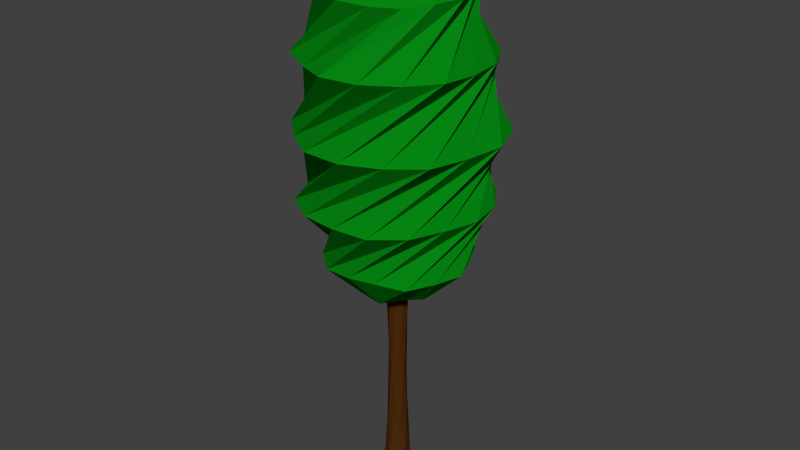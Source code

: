 # Source: tree.blend  (saved by Blender 2.74.0; exported with 4.5.12 LTS)
import bpy
from mathutils import Matrix  # noqa: F401  (used for matrix-valued properties, if any)

bpy.ops.wm.read_factory_settings(use_empty=True)
scene = bpy.context.scene
scene.name = 'Scene'

# ---- collections
col_collection_1 = bpy.data.collections.new('Collection 1'); scene.collection.children.link(col_collection_1)

# ---- materials (node trees are filled in below, after node groups)
mat_mat_1 = bpy.data.materials.new('Mat_1')
mat_mat_1.alpha_threshold = 0.0
mat_mat_1.use_transparent_shadow = False
mat_mat_1.diffuse_color = (0.07324, 0.02519, 0.004202, 1.0)
mat_mat_1.roughness = 0.5
mat_mat = bpy.data.materials.new('Mat')
mat_mat.alpha_threshold = 0.0
mat_mat.use_transparent_shadow = False
mat_mat.diffuse_color = (0.001819, 0.233, 0.006261, 1.0)
mat_mat.roughness = 0.5

# ---- material node trees

# ---- world
world_world = bpy.data.worlds.new('World'); scene.world = world_world
world_world.color = (0.05088, 0.05088, 0.05088)
world_world.use_sun_shadow = False
world_world.sun_shadow_jitter_overblur = 0.0
world_world.cycles.sampling_method = 'MANUAL'
world_world.cycles.sample_map_resolution = 256

# ---- meshes
me_tree_trunk_trunk1 = bpy.data.meshes.new('tree trunk trunk1')
me_tree_trunk_trunk1.from_pydata([(6.114, 0.0, -8.732), (10.3, 0.0, -2.759), (0.0, 0.0, 0.0), (6.114, 0.0, -8.732), (3.329, 22.22, -8.38), (7.936, 22.22, -4.279), (10.3, 0.0, -2.759), (1.128, 44.44, -7.702), (5.815, 44.44, -5.175), (-0.6068, 66.67, -6.936), (3.993, 66.67, -5.703), (-2.061, 88.89, -6.219), (2.419, 88.89, -6.088), (-3.439, 111.1, -5.576), (0.9495, 111.1, -6.482), (-4.923, 133.3, -4.923), (-0.6068, 133.3, -6.936), (-6.625, 155.6, -4.086), (-2.448, 155.6, -7.389), (-8.559, 177.8, -2.836), (-4.733, 177.8, -7.674), (-10.62, 200.0, -0.9291), (-7.538, 200.0, -7.538), (-10.62, 200.0, -0.9291), (0.0, 200.0, 0.0), (-7.538, 200.0, -7.538), (-0.9291, 0.0, -10.62), (-0.9291, 0.0, -10.62), (-2.836, 22.22, -8.559), (-4.086, 44.44, -6.625), (-4.923, 66.67, -4.923), (-5.576, 88.89, -3.439), (-6.219, 111.1, -2.061), (-6.936, 133.3, -0.6068), (-7.702, 155.6, 1.128), (-8.38, 177.8, 3.329), (-8.732, 200.0, 6.114), (-8.732, 200.0, 6.114), (-7.538, 0.0, -7.538), (-7.538, 0.0, -7.538), (-7.674, 22.22, -4.733), (-7.389, 44.44, -2.448), (-6.936, 66.67, -0.6068), (-6.482, 88.89, 0.9495), (-6.088, 111.1, 2.419), (-5.703, 133.3, 3.993), (-5.175, 155.6, 5.815), (-4.279, 177.8, 7.936), (-2.759, 200.0, 10.3), (-2.759, 200.0, 10.3), (-10.62, 0.0, -0.9291), (-10.62, 0.0, -0.9291), (-8.921, 22.22, 1.307), (-7.234, 44.44, 2.874), (-5.703, 66.67, 3.993), (-4.355, 88.89, 4.894), (-3.109, 111.1, 5.767), (-1.802, 133.3, 6.725), (-0.2264, 155.6, 7.781), (1.823, 177.8, 8.83), (4.505, 200.0, 9.661), (4.505, 200.0, 9.661), (-8.732, 0.0, 6.114), (-8.732, 0.0, 6.114), (-5.994, 22.22, 6.736), (-3.694, 44.44, 6.851), (-1.802, 66.67, 6.725), (-0.1905, 88.89, 6.549), (1.325, 111.1, 6.416), (2.942, 133.3, 6.31), (4.828, 155.6, 6.106), (7.073, 177.8, 5.592), (9.661, 200.0, 4.505), (9.661, 200.0, 4.505), (-2.759, 0.0, 10.3), (-2.759, 0.0, 10.3), (-0.2622, 22.22, 9.013), (1.574, 44.44, 7.623), (2.942, 66.67, 6.31), (4.063, 88.89, 5.139), (5.139, 111.1, 4.063), (6.31, 133.3, 2.942), (7.623, 155.6, 1.574), (9.013, 177.8, -0.2622), (10.3, 200.0, -2.759), (10.3, 200.0, -2.759), (4.505, 0.0, 9.661), (4.505, 0.0, 9.661), (5.592, 22.22, 7.073), (6.106, 44.44, 4.828), (6.31, 66.67, 2.942), (6.416, 88.89, 1.325), (6.549, 111.1, -0.1905), (6.725, 133.3, -1.802), (6.851, 155.6, -3.694), (6.736, 177.8, -5.994), (6.114, 200.0, -8.732), (6.114, 200.0, -8.732), (9.661, 0.0, 4.505), (9.661, 0.0, 4.505), (8.83, 22.22, 1.823), (7.781, 44.44, -0.2264), (6.725, 66.67, -1.802), (5.767, 88.89, -3.109), (4.894, 111.1, -4.355), (3.993, 133.3, -5.703), (2.874, 155.6, -7.234), (1.307, 177.8, -8.921), (-0.9291, 200.0, -10.62), (-0.9291, 200.0, -10.62)], [], [(0, 1, 2), (3, 4, 5, 6), (4, 7, 8, 5), (7, 9, 10, 8), (9, 11, 12, 10), (11, 13, 14, 12), (13, 15, 16, 14), (15, 17, 18, 16), (17, 19, 20, 18), (19, 21, 22, 20), (23, 24, 25), (26, 0, 2), (27, 28, 4, 3), (28, 29, 7, 4), (29, 30, 9, 7), (30, 31, 11, 9), (31, 32, 13, 11), (32, 33, 15, 13), (33, 34, 17, 15), (34, 35, 19, 17), (35, 36, 21, 19), (37, 24, 23), (38, 26, 2), (39, 40, 28, 27), (40, 41, 29, 28), (41, 42, 30, 29), (42, 43, 31, 30), (43, 44, 32, 31), (44, 45, 33, 32), (45, 46, 34, 33), (46, 47, 35, 34), (47, 48, 36, 35), (49, 24, 37), (50, 38, 2), (51, 52, 40, 39), (52, 53, 41, 40), (53, 54, 42, 41), (54, 55, 43, 42), (55, 56, 44, 43), (56, 57, 45, 44), (57, 58, 46, 45), (58, 59, 47, 46), (59, 60, 48, 47), (61, 24, 49), (62, 50, 2), (63, 64, 52, 51), (64, 65, 53, 52), (65, 66, 54, 53), (66, 67, 55, 54), (67, 68, 56, 55), (68, 69, 57, 56), (69, 70, 58, 57), (70, 71, 59, 58), (71, 72, 60, 59), (73, 24, 61), (74, 62, 2), (75, 76, 64, 63), (76, 77, 65, 64), (77, 78, 66, 65), (78, 79, 67, 66), (79, 80, 68, 67), (80, 81, 69, 68), (81, 82, 70, 69), (82, 83, 71, 70), (83, 84, 72, 71), (85, 24, 73), (86, 74, 2), (87, 88, 76, 75), (88, 89, 77, 76), (89, 90, 78, 77), (90, 91, 79, 78), (91, 92, 80, 79), (92, 93, 81, 80), (93, 94, 82, 81), (94, 95, 83, 82), (95, 96, 84, 83), (97, 24, 85), (98, 86, 2), (99, 100, 88, 87), (100, 101, 89, 88), (101, 102, 90, 89), (102, 103, 91, 90), (103, 104, 92, 91), (104, 105, 93, 92), (105, 106, 94, 93), (106, 107, 95, 94), (107, 108, 96, 95), (109, 24, 97), (1, 98, 2), (6, 5, 100, 99), (5, 8, 101, 100), (8, 10, 102, 101), (10, 12, 103, 102), (12, 14, 104, 103), (14, 16, 105, 104), (16, 18, 106, 105), (18, 20, 107, 106), (20, 22, 108, 107), (25, 24, 109)])
_uv = me_tree_trunk_trunk1.uv_layers.new(name='UVMap')
_uv.uv.foreach_set('vector', [0.117, 0.8214, 0.0, 0.5, 0.5, 0.5, 0.1111, 0.0, 0.1111, 0.1111, 0.0, 0.1111, 0.0, 0.0, 0.1111, 0.1111, 0.1111, 0.2222, 0.0, 0.2222, 0.0, 0.1111, 0.1111, 0.2222, 0.1111, 0.3333, 0.0, 0.3333, 0.0, 0.2222, 0.1111, 0.3333, 0.1111, 0.4444, 0.0, 0.4444, 0.0, 0.3333, 0.1111, 0.4444, 0.1111, 0.5556, 0.0, 0.5556, 0.0, 0.4444, 0.1111, 0.5556, 0.1111, 0.6667, 0.0, 0.6667, 0.0, 0.5556, 0.1111, 0.6667, 0.1111, 0.7778, 0.0, 0.7778, 0.0, 0.6667, 0.1111, 0.7778, 0.1111, 0.8889, 0.0, 0.8889, 0.0, 0.7778, 0.1111, 0.8889, 0.1111, 1.0, 0.0, 1.0, 0.0, 0.8889, 0.883, 0.8214, 0.5, 0.5, 1.0, 0.5, 0.4132, 0.9924, 0.117, 0.8214, 0.5, 0.5, 0.2222, 0.0, 0.2222, 0.1111, 0.1111, 0.1111, 0.1111, 0.0, 0.2222, 0.1111, 0.2222, 0.2222, 0.1111, 0.2222, 0.1111, 0.1111, 0.2222, 0.2222, 0.2222, 0.3333, 0.1111, 0.3333, 0.1111, 0.2222, 0.2222, 0.3333, 0.2222, 0.4444, 0.1111, 0.4444, 0.1111, 0.3333, 0.2222, 0.4444, 0.2222, 0.5556, 0.1111, 0.5556, 0.1111, 0.4444, 0.2222, 0.5556, 0.2222, 0.6667, 0.1111, 0.6667, 0.1111, 0.5556, 0.2222, 0.6667, 0.2222, 0.7778, 0.1111, 0.7778, 0.1111, 0.6667, 0.2222, 0.7778, 0.2222, 0.8889, 0.1111, 0.8889, 0.1111, 0.7778, 0.2222, 0.8889, 0.2222, 1.0, 0.1111, 1.0, 0.1111, 0.8889, 0.5868, 0.9924, 0.5, 0.5, 0.883, 0.8214, 0.75, 0.933, 0.4132, 0.9924, 0.5, 0.5, 0.3333, 0.0, 0.3333, 0.1111, 0.2222, 0.1111, 0.2222, 0.0, 0.3333, 0.1111, 0.3333, 0.2222, 0.2222, 0.2222, 0.2222, 0.1111, 0.3333, 0.2222, 0.3333, 0.3333, 0.2222, 0.3333, 0.2222, 0.2222, 0.3333, 0.3333, 0.3333, 0.4444, 0.2222, 0.4444, 0.2222, 0.3333, 0.3333, 0.4444, 0.3333, 0.5556, 0.2222, 0.5556, 0.2222, 0.4444, 0.3333, 0.5556, 0.3333, 0.6667, 0.2222, 0.6667, 0.2222, 0.5556, 0.3333, 0.6667, 0.3333, 0.7778, 0.2222, 0.7778, 0.2222, 0.6667, 0.3333, 0.7778, 0.3333, 0.8889, 0.2222, 0.8889, 0.2222, 0.7778, 0.3333, 0.8889, 0.3333, 1.0, 0.2222, 1.0, 0.2222, 0.8889, 0.25, 0.933, 0.5, 0.5, 0.5868, 0.9924, 0.9698, 0.671, 0.75, 0.933, 0.5, 0.5, 0.4444, 0.0, 0.4444, 0.1111, 0.3333, 0.1111, 0.3333, 0.0, 0.4444, 0.1111, 0.4444, 0.2222, 0.3333, 0.2222, 0.3333, 0.1111, 0.4444, 0.2222, 0.4444, 0.3333, 0.3333, 0.3333, 0.3333, 0.2222, 0.4444, 0.3333, 0.4444, 0.4444, 0.3333, 0.4444, 0.3333, 0.3333, 0.4444, 0.4444, 0.4444, 0.5556, 0.3333, 0.5556, 0.3333, 0.4444, 0.4444, 0.5556, 0.4444, 0.6667, 0.3333, 0.6667, 0.3333, 0.5556, 0.4444, 0.6667, 0.4444, 0.7778, 0.3333, 0.7778, 0.3333, 0.6667, 0.4444, 0.7778, 0.4444, 0.8889, 0.3333, 0.8889, 0.3333, 0.7778, 0.4444, 0.8889, 0.4444, 1.0, 0.3333, 1.0, 0.3333, 0.8889, 0.03015, 0.671, 0.5, 0.5, 0.25, 0.933, 0.9698, 0.329, 0.9698, 0.671, 0.5, 0.5, 0.5556, 0.0, 0.5556, 0.1111, 0.4444, 0.1111, 0.4444, 0.0, 0.5556, 0.1111, 0.5556, 0.2222, 0.4444, 0.2222, 0.4444, 0.1111, 0.5556, 0.2222, 0.5556, 0.3333, 0.4444, 0.3333, 0.4444, 0.2222, 0.5556, 0.3333, 0.5556, 0.4444, 0.4444, 0.4444, 0.4444, 0.3333, 0.5556, 0.4444, 0.5556, 0.5556, 0.4444, 0.5556, 0.4444, 0.4444, 0.5556, 0.5556, 0.5556, 0.6667, 0.4444, 0.6667, 0.4444, 0.5556, 0.5556, 0.6667, 0.5556, 0.7778, 0.4444, 0.7778, 0.4444, 0.6667, 0.5556, 0.7778, 0.5556, 0.8889, 0.4444, 0.8889, 0.4444, 0.7778, 0.5556, 0.8889, 0.5556, 1.0, 0.4444, 1.0, 0.4444, 0.8889, 0.03015, 0.329, 0.5, 0.5, 0.03015, 0.671, 0.75, 0.06699, 0.9698, 0.329, 0.5, 0.5, 0.6667, 0.0, 0.6667, 0.1111, 0.5556, 0.1111, 0.5556, 0.0, 0.6667, 0.1111, 0.6667, 0.2222, 0.5556, 0.2222, 0.5556, 0.1111, 0.6667, 0.2222, 0.6667, 0.3333, 0.5556, 0.3333, 0.5556, 0.2222, 0.6667, 0.3333, 0.6667, 0.4444, 0.5556, 0.4444, 0.5556, 0.3333, 0.6667, 0.4444, 0.6667, 0.5556, 0.5556, 0.5556, 0.5556, 0.4444, 0.6667, 0.5556, 0.6667, 0.6667, 0.5556, 0.6667, 0.5556, 0.5556, 0.6667, 0.6667, 0.6667, 0.7778, 0.5556, 0.7778, 0.5556, 0.6667, 0.6667, 0.7778, 0.6667, 0.8889, 0.5556, 0.8889, 0.5556, 0.7778, 0.6667, 0.8889, 0.6667, 1.0, 0.5556, 1.0, 0.5556, 0.8889, 0.25, 0.06699, 0.5, 0.5, 0.03015, 0.329, 0.4132, 0.007596, 0.75, 0.06699, 0.5, 0.5, 0.7778, 0.0, 0.7778, 0.1111, 0.6667, 0.1111, 0.6667, 0.0, 0.7778, 0.1111, 0.7778, 0.2222, 0.6667, 0.2222, 0.6667, 0.1111, 0.7778, 0.2222, 0.7778, 0.3333, 0.6667, 0.3333, 0.6667, 0.2222, 0.7778, 0.3333, 0.7778, 0.4444, 0.6667, 0.4444, 0.6667, 0.3333, 0.7778, 0.4444, 0.7778, 0.5556, 0.6667, 0.5556, 0.6667, 0.4444, 0.7778, 0.5556, 0.7778, 0.6667, 0.6667, 0.6667, 0.6667, 0.5556, 0.7778, 0.6667, 0.7778, 0.7778, 0.6667, 0.7778, 0.6667, 0.6667, 0.7778, 0.7778, 0.7778, 0.8889, 0.6667, 0.8889, 0.6667, 0.7778, 0.7778, 0.8889, 0.7778, 1.0, 0.6667, 1.0, 0.6667, 0.8889, 0.5868, 0.007596, 0.5, 0.5, 0.25, 0.06699, 0.117, 0.1786, 0.4132, 0.007596, 0.5, 0.5, 0.8889, 0.0, 0.8889, 0.1111, 0.7778, 0.1111, 0.7778, 0.0, 0.8889, 0.1111, 0.8889, 0.2222, 0.7778, 0.2222, 0.7778, 0.1111, 0.8889, 0.2222, 0.8889, 0.3333, 0.7778, 0.3333, 0.7778, 0.2222, 0.8889, 0.3333, 0.8889, 0.4444, 0.7778, 0.4444, 0.7778, 0.3333, 0.8889, 0.4444, 0.8889, 0.5556, 0.7778, 0.5556, 0.7778, 0.4444, 0.8889, 0.5556, 0.8889, 0.6667, 0.7778, 0.6667, 0.7778, 0.5556, 0.8889, 0.6667, 0.8889, 0.7778, 0.7778, 0.7778, 0.7778, 0.6667, 0.8889, 0.7778, 0.8889, 0.8889, 0.7778, 0.8889, 0.7778, 0.7778, 0.8889, 0.8889, 0.8889, 1.0, 0.7778, 1.0, 0.7778, 0.8889, 0.883, 0.1786, 0.5, 0.5, 0.5868, 0.007596, 0.0, 0.5, 0.117, 0.1786, 0.5, 0.5, 1.0, 0.0, 1.0, 0.1111, 0.8889, 0.1111, 0.8889, 0.0, 1.0, 0.1111, 1.0, 0.2222, 0.8889, 0.2222, 0.8889, 0.1111, 1.0, 0.2222, 1.0, 0.3333, 0.8889, 0.3333, 0.8889, 0.2222, 1.0, 0.3333, 1.0, 0.4444, 0.8889, 0.4444, 0.8889, 0.3333, 1.0, 0.4444, 1.0, 0.5556, 0.8889, 0.5556, 0.8889, 0.4444, 1.0, 0.5556, 1.0, 0.6667, 0.8889, 0.6667, 0.8889, 0.5556, 1.0, 0.6667, 1.0, 0.7778, 0.8889, 0.7778, 0.8889, 0.6667, 1.0, 0.7778, 1.0, 0.8889, 0.8889, 0.8889, 0.8889, 0.7778, 1.0, 0.8889, 1.0, 1.0, 0.8889, 1.0, 0.8889, 0.8889, 1.0, 0.5, 0.5, 0.5, 0.883, 0.1786])
me_tree_trunk_trunk1.materials.append(mat_mat_1)
me_tree_trunk_trunk1.use_remesh_preserve_volume = False
me_tree_trunk_trunk1.use_remesh_preserve_attributes = False
me_tree_trunk_trunk1.use_mirror_vertex_groups = False
me_tree_trunk_trunk1.update()
me_tree_leaves_leaves1 = bpy.data.meshes.new('tree leaves leaves1')
me_tree_leaves_leaves1.from_pydata([(46.04, 182.2, -19.1), (52.45, 181.2, -0.4218), (25.88, 155.9, 3.816), (36.42, 181.4, -36.89), (20.5, 156.6, -15.25), (19.01, 182.2, -45.95), (-0.1645, 181.3, -51.58), (10.7, 153.4, -25.96), (-18.64, 182.7, -45.15), (0.02783, 155.8, -26.21), (-37.49, 180.8, -37.03), (-9.513, 157.1, -23.32), (-44.5, 182.9, -18.63), (-22.61, 155.6, -13.51), (-50.18, 182.0, 0.06455), (-43.02, 183.6, 17.34), (-26.36, 154.6, 6.692), (-34.95, 182.4, 34.94), (-19.53, 181.4, 47.53), (-19.02, 154.9, 19.02), (-0.05036, 182.6, 49.0), (-9.989, 156.2, 23.93), (18.35, 182.8, 44.73), (6.52, 155.3, 25.77), (37.12, 181.0, 36.83), (46.97, 181.7, 19.31), (17.18, 158.1, 17.41), (23.47, 223.4, -58.75), (45.22, 223.2, -46.3), (-0.7779, 223.3, -64.13), (-23.94, 223.7, -55.54), (-43.49, 223.6, -42.28), (-59.25, 223.3, -23.69), (-67.65, 222.9, 0.6955), (-56.54, 223.5, 24.33), (-46.43, 223.1, 47.45), (-24.36, 223.2, 60.75), (0.7982, 223.4, 63.26), (25.84, 223.1, 60.45), (45.85, 223.3, 44.74), (56.24, 223.7, 22.36), (63.21, 223.4, -0.7994), (59.09, 223.3, -25.32), (-36.95, 271.3, -57.9), (-12.49, 271.7, -71.39), (-61.0, 272.0, -42.94), (-67.89, 271.4, -15.03), (-68.65, 271.4, 12.12), (-56.96, 271.2, 36.4), (-37.59, 271.0, 53.98), (-15.12, 271.4, 68.24), (12.17, 271.5, 69.05), (36.78, 271.3, 57.6), (58.41, 271.6, 40.97), (65.95, 271.2, 14.52), (71.03, 271.7, -12.44), (61.29, 271.7, -38.92), (40.64, 271.5, -57.98), (15.58, 271.6, -69.98), (-61.45, 318.8, -3.283), (-57.46, 319.4, -27.59), (-59.21, 319.1, 20.84), (-48.87, 319.9, 43.68), (-26.19, 318.5, 54.84), (-3.714, 320.1, 65.9), (21.65, 319.9, 61.84), (41.86, 319.1, 46.66), (59.03, 319.9, 28.42), (61.47, 318.8, 3.285), (59.13, 319.1, -20.82), (47.34, 319.3, -42.42), (28.09, 319.7, -58.41), (3.371, 319.0, -62.35), (-22.19, 320.5, -63.61), (-44.85, 320.5, -50.29), (-36.11, 360.3, 33.21), (-46.0, 360.2, 16.81), (-22.39, 362.1, 47.15), (-2.433, 361.5, 51.17), (16.63, 359.8, 45.28), (31.34, 358.5, 33.07), (46.38, 361.6, 21.88), (51.51, 361.6, 2.649), (44.66, 359.5, -16.51), (36.66, 360.6, -33.54), (19.58, 359.1, -42.73), (2.345, 361.0, -50.23), (-17.59, 362.3, -49.45), (-33.67, 360.8, -36.86), (-43.32, 359.5, -19.95), (-49.21, 360.4, -2.102), (-18.18, 389.9, 22.06), (-24.44, 385.3, 2.634), (-0.862, 385.6, 24.68), (9.45, 388.9, 26.1), (20.3, 387.2, 16.54), (28.94, 390.5, -2.779), (-20.63, 387.6, -16.81), (16.35, 386.8, -20.14), (-2.726, 388.6, -27.31), (-0.009799, 143.8, -0.0151), (0.001352, 401.7, 0.01204)], [], [(0, 1, 2), (3, 0, 4), (5, 3, 4), (6, 5, 7), (8, 6, 9), (10, 8, 11), (12, 10, 13), (14, 12, 13), (15, 14, 16), (17, 15, 16), (18, 17, 19), (20, 18, 21), (22, 20, 23), (24, 22, 23), (25, 24, 26), (1, 25, 2), (27, 28, 1), (29, 27, 0), (30, 29, 3), (31, 30, 5), (32, 31, 6), (33, 32, 8), (34, 33, 10), (35, 34, 12), (36, 35, 14), (37, 36, 15), (38, 37, 17), (39, 38, 18), (40, 39, 20), (41, 40, 22), (42, 41, 24), (28, 42, 25), (43, 44, 28), (45, 43, 27), (46, 45, 29), (47, 46, 30), (48, 47, 31), (49, 48, 32), (50, 49, 33), (51, 50, 34), (52, 51, 35), (53, 52, 36), (54, 53, 37), (55, 54, 38), (56, 55, 39), (57, 56, 40), (58, 57, 41), (44, 58, 42), (59, 60, 44), (61, 59, 43), (62, 61, 45), (63, 62, 46), (64, 63, 47), (65, 64, 48), (66, 65, 49), (67, 66, 50), (68, 67, 51), (69, 68, 52), (70, 69, 53), (71, 70, 54), (72, 71, 55), (73, 72, 56), (74, 73, 57), (60, 74, 58), (75, 76, 60), (77, 75, 59), (78, 77, 61), (79, 78, 62), (80, 79, 63), (81, 80, 64), (82, 81, 65), (83, 82, 66), (84, 83, 67), (85, 84, 68), (86, 85, 69), (87, 86, 70), (88, 87, 71), (89, 88, 72), (90, 89, 73), (76, 90, 74), (91, 92, 76), (72, 88, 71), (93, 91, 77), (94, 93, 78), (95, 94, 79), (70, 86, 69), (96, 95, 81), (88, 97, 87), (98, 96, 83), (82, 96, 81), (99, 98, 85), (90, 92, 89), (97, 99, 87), (80, 95, 79), (92, 97, 89), (78, 93, 77), (4, 2, 100), (101, 92, 91), (68, 84, 67), (73, 89, 72), (7, 4, 100), (101, 91, 93), (9, 7, 100), (101, 93, 94), (11, 9, 100), (101, 94, 95), (13, 11, 100), (71, 87, 70), (75, 91, 76), (101, 95, 96), (16, 13, 100), (89, 97, 88), (74, 90, 73), (101, 96, 98), (19, 16, 100), (83, 96, 82), (21, 19, 100), (101, 98, 99), (23, 21, 100), (76, 92, 90), (86, 99, 85), (101, 99, 97), (26, 23, 100), (81, 95, 80), (2, 26, 100), (101, 97, 92), (84, 98, 83), (79, 94, 78), (4, 0, 2), (69, 85, 68), (7, 5, 4), (9, 6, 7), (11, 8, 9), (13, 10, 11), (77, 91, 75), (16, 14, 13), (60, 76, 74), (19, 17, 16), (21, 18, 19), (23, 20, 21), (87, 99, 86), (26, 24, 23), (2, 25, 26), (85, 98, 84), (0, 27, 1), (3, 29, 0), (5, 30, 3), (6, 31, 5), (8, 32, 6), (10, 33, 8), (12, 34, 10), (14, 35, 12), (15, 36, 14), (17, 37, 15), (18, 38, 17), (20, 39, 18), (22, 40, 20), (24, 41, 22), (25, 42, 24), (1, 28, 25), (27, 43, 28), (29, 45, 27), (30, 46, 29), (31, 47, 30), (32, 48, 31), (33, 49, 32), (34, 50, 33), (35, 51, 34), (36, 52, 35), (37, 53, 36), (38, 54, 37), (39, 55, 38), (40, 56, 39), (41, 57, 40), (42, 58, 41), (28, 44, 42), (43, 59, 44), (45, 61, 43), (46, 62, 45), (47, 63, 46), (48, 64, 47), (49, 65, 48), (50, 66, 49), (51, 67, 50), (52, 68, 51), (53, 69, 52), (54, 70, 53), (55, 71, 54), (56, 72, 55), (57, 73, 56), (58, 74, 57), (44, 60, 58), (59, 75, 60), (61, 77, 59), (62, 78, 61), (63, 79, 62), (64, 80, 63), (65, 81, 64), (66, 82, 65), (67, 83, 66)])
_uv = me_tree_leaves_leaves1.uv_layers.new(name='UVMap')
_uv.uv.foreach_set('vector', [0.0625, 0.25, 0.0, 0.25, 0.0, 0.125, 0.125, 0.25, 0.0625, 0.25, 0.0625, 0.125, 0.1875, 0.25, 0.125, 0.25, 0.125, 0.125, 0.25, 0.25, 0.1875, 0.25, 0.1875, 0.125, 0.3125, 0.25, 0.25, 0.25, 0.25, 0.125, 0.375, 0.25, 0.3125, 0.25, 0.3125, 0.125, 0.4375, 0.25, 0.375, 0.25, 0.375, 0.125, 0.5, 0.25, 0.4375, 0.25, 0.4375, 0.125, 0.5625, 0.25, 0.5, 0.25, 0.5, 0.125, 0.625, 0.25, 0.5625, 0.25, 0.5625, 0.125, 0.6875, 0.25, 0.625, 0.25, 0.625, 0.125, 0.75, 0.25, 0.6875, 0.25, 0.6875, 0.125, 0.8125, 0.25, 0.75, 0.25, 0.75, 0.125, 0.875, 0.25, 0.8125, 0.25, 0.8125, 0.125, 0.9375, 0.25, 0.875, 0.25, 0.875, 0.125, 1.0, 0.25, 0.9375, 0.25, 0.9375, 0.125, 0.0625, 0.375, 0.0, 0.375, 0.0, 0.25, 0.125, 0.375, 0.0625, 0.375, 0.0625, 0.25, 0.1875, 0.375, 0.125, 0.375, 0.125, 0.25, 0.25, 0.375, 0.1875, 0.375, 0.1875, 0.25, 0.3125, 0.375, 0.25, 0.375, 0.25, 0.25, 0.375, 0.375, 0.3125, 0.375, 0.3125, 0.25, 0.4375, 0.375, 0.375, 0.375, 0.375, 0.25, 0.5, 0.375, 0.4375, 0.375, 0.4375, 0.25, 0.5625, 0.375, 0.5, 0.375, 0.5, 0.25, 0.625, 0.375, 0.5625, 0.375, 0.5625, 0.25, 0.6875, 0.375, 0.625, 0.375, 0.625, 0.25, 0.75, 0.375, 0.6875, 0.375, 0.6875, 0.25, 0.8125, 0.375, 0.75, 0.375, 0.75, 0.25, 0.875, 0.375, 0.8125, 0.375, 0.8125, 0.25, 0.9375, 0.375, 0.875, 0.375, 0.875, 0.25, 1.0, 0.375, 0.9375, 0.375, 0.9375, 0.25, 0.0625, 0.5, 0.0, 0.5, 0.0, 0.375, 0.125, 0.5, 0.0625, 0.5, 0.0625, 0.375, 0.1875, 0.5, 0.125, 0.5, 0.125, 0.375, 0.25, 0.5, 0.1875, 0.5, 0.1875, 0.375, 0.3125, 0.5, 0.25, 0.5, 0.25, 0.375, 0.375, 0.5, 0.3125, 0.5, 0.3125, 0.375, 0.4375, 0.5, 0.375, 0.5, 0.375, 0.375, 0.5, 0.5, 0.4375, 0.5, 0.4375, 0.375, 0.5625, 0.5, 0.5, 0.5, 0.5, 0.375, 0.625, 0.5, 0.5625, 0.5, 0.5625, 0.375, 0.6875, 0.5, 0.625, 0.5, 0.625, 0.375, 0.75, 0.5, 0.6875, 0.5, 0.6875, 0.375, 0.8125, 0.5, 0.75, 0.5, 0.75, 0.375, 0.875, 0.5, 0.8125, 0.5, 0.8125, 0.375, 0.9375, 0.5, 0.875, 0.5, 0.875, 0.375, 1.0, 0.5, 0.9375, 0.5, 0.9375, 0.375, 0.0625, 0.625, 0.0, 0.625, 0.0, 0.5, 0.125, 0.625, 0.0625, 0.625, 0.0625, 0.5, 0.1875, 0.625, 0.125, 0.625, 0.125, 0.5, 0.25, 0.625, 0.1875, 0.625, 0.1875, 0.5, 0.3125, 0.625, 0.25, 0.625, 0.25, 0.5, 0.375, 0.625, 0.3125, 0.625, 0.3125, 0.5, 0.4375, 0.625, 0.375, 0.625, 0.375, 0.5, 0.5, 0.625, 0.4375, 0.625, 0.4375, 0.5, 0.5625, 0.625, 0.5, 0.625, 0.5, 0.5, 0.625, 0.625, 0.5625, 0.625, 0.5625, 0.5, 0.6875, 0.625, 0.625, 0.625, 0.625, 0.5, 0.75, 0.625, 0.6875, 0.625, 0.6875, 0.5, 0.8125, 0.625, 0.75, 0.625, 0.75, 0.5, 0.875, 0.625, 0.8125, 0.625, 0.8125, 0.5, 0.9375, 0.625, 0.875, 0.625, 0.875, 0.5, 1.0, 0.625, 0.9375, 0.625, 0.9375, 0.5, 0.0625, 0.75, 0.0, 0.75, 0.0, 0.625, 0.125, 0.75, 0.0625, 0.75, 0.0625, 0.625, 0.1875, 0.75, 0.125, 0.75, 0.125, 0.625, 0.25, 0.75, 0.1875, 0.75, 0.1875, 0.625, 0.3125, 0.75, 0.25, 0.75, 0.25, 0.625, 0.375, 0.75, 0.3125, 0.75, 0.3125, 0.625, 0.4375, 0.75, 0.375, 0.75, 0.375, 0.625, 0.5, 0.75, 0.4375, 0.75, 0.4375, 0.625, 0.5625, 0.75, 0.5, 0.75, 0.5, 0.625, 0.625, 0.75, 0.5625, 0.75, 0.5625, 0.625, 0.6875, 0.75, 0.625, 0.75, 0.625, 0.625, 0.75, 0.75, 0.6875, 0.75, 0.6875, 0.625, 0.8125, 0.75, 0.75, 0.75, 0.75, 0.625, 0.875, 0.75, 0.8125, 0.75, 0.8125, 0.625, 0.9375, 0.75, 0.875, 0.75, 0.875, 0.625, 1.0, 0.75, 0.9375, 0.75, 0.9375, 0.625, 0.0625, 0.875, 0.0, 0.875, 0.0, 0.75, 0.125, 0.875, 0.0625, 0.875, 0.0625, 0.75, 0.1875, 0.875, 0.125, 0.875, 0.125, 0.75, 0.25, 0.875, 0.1875, 0.875, 0.1875, 0.75, 0.3125, 0.875, 0.25, 0.875, 0.25, 0.75, 0.375, 0.875, 0.3125, 0.875, 0.3125, 0.75, 0.4375, 0.875, 0.375, 0.875, 0.375, 0.75, 0.5, 0.875, 0.4375, 0.875, 0.4375, 0.75, 0.5625, 0.875, 0.5, 0.875, 0.5, 0.75, 0.625, 0.875, 0.5625, 0.875, 0.5625, 0.75, 0.6875, 0.875, 0.625, 0.875, 0.625, 0.75, 0.75, 0.875, 0.6875, 0.875, 0.6875, 0.75, 0.8125, 0.875, 0.75, 0.875, 0.75, 0.75, 0.875, 0.875, 0.8125, 0.875, 0.8125, 0.75, 0.9375, 0.875, 0.875, 0.875, 0.875, 0.75, 1.0, 0.875, 0.9375, 0.875, 0.9375, 0.75, 0.0625, 0.125, 0.0, 0.125, 0.0, 0.0, 0.0, 1.0, 0.0, 0.875, 0.0625, 0.875, 0.125, 0.125, 0.0625, 0.125, 0.0625, 0.0, 0.0625, 1.0, 0.0625, 0.875, 0.125, 0.875, 0.1875, 0.125, 0.125, 0.125, 0.125, 0.0, 0.125, 1.0, 0.125, 0.875, 0.1875, 0.875, 0.25, 0.125, 0.1875, 0.125, 0.1875, 0.0, 0.1875, 1.0, 0.1875, 0.875, 0.25, 0.875, 0.3125, 0.125, 0.25, 0.125, 0.25, 0.0, 0.25, 1.0, 0.25, 0.875, 0.3125, 0.875, 0.375, 0.125, 0.3125, 0.125, 0.3125, 0.0, 0.3125, 1.0, 0.3125, 0.875, 0.375, 0.875, 0.4375, 0.125, 0.375, 0.125, 0.375, 0.0, 0.375, 1.0, 0.375, 0.875, 0.4375, 0.875, 0.5, 0.125, 0.4375, 0.125, 0.4375, 0.0, 0.4375, 1.0, 0.4375, 0.875, 0.5, 0.875, 0.5625, 0.125, 0.5, 0.125, 0.5, 0.0, 0.5, 1.0, 0.5, 0.875, 0.5625, 0.875, 0.625, 0.125, 0.5625, 0.125, 0.5625, 0.0, 0.5625, 1.0, 0.5625, 0.875, 0.625, 0.875, 0.6875, 0.125, 0.625, 0.125, 0.625, 0.0, 0.625, 1.0, 0.625, 0.875, 0.6875, 0.875, 0.75, 0.125, 0.6875, 0.125, 0.6875, 0.0, 0.6875, 1.0, 0.6875, 0.875, 0.75, 0.875, 0.8125, 0.125, 0.75, 0.125, 0.75, 0.0, 0.75, 1.0, 0.75, 0.875, 0.8125, 0.875, 0.875, 0.125, 0.8125, 0.125, 0.8125, 0.0, 0.8125, 1.0, 0.8125, 0.875, 0.875, 0.875, 0.9375, 0.125, 0.875, 0.125, 0.875, 0.0, 0.875, 1.0, 0.875, 0.875, 0.9375, 0.875, 1.0, 0.125, 0.9375, 0.125, 0.9375, 0.0, 0.9375, 1.0, 0.9375, 0.875, 1.0, 0.875, 0.0625, 0.125, 0.0625, 0.25, 0.0, 0.125, 0.125, 0.125, 0.125, 0.25, 0.0625, 0.125, 0.1875, 0.125, 0.1875, 0.25, 0.125, 0.125, 0.25, 0.125, 0.25, 0.25, 0.1875, 0.125, 0.3125, 0.125, 0.3125, 0.25, 0.25, 0.125, 0.375, 0.125, 0.375, 0.25, 0.3125, 0.125, 0.4375, 0.125, 0.4375, 0.25, 0.375, 0.125, 0.5, 0.125, 0.5, 0.25, 0.4375, 0.125, 0.5625, 0.125, 0.5625, 0.25, 0.5, 0.125, 0.625, 0.125, 0.625, 0.25, 0.5625, 0.125, 0.6875, 0.125, 0.6875, 0.25, 0.625, 0.125, 0.75, 0.125, 0.75, 0.25, 0.6875, 0.125, 0.8125, 0.125, 0.8125, 0.25, 0.75, 0.125, 0.875, 0.125, 0.875, 0.25, 0.8125, 0.125, 0.9375, 0.125, 0.9375, 0.25, 0.875, 0.125, 1.0, 0.125, 1.0, 0.25, 0.9375, 0.125, 0.0625, 0.25, 0.0625, 0.375, 0.0, 0.25, 0.125, 0.25, 0.125, 0.375, 0.0625, 0.25, 0.1875, 0.25, 0.1875, 0.375, 0.125, 0.25, 0.25, 0.25, 0.25, 0.375, 0.1875, 0.25, 0.3125, 0.25, 0.3125, 0.375, 0.25, 0.25, 0.375, 0.25, 0.375, 0.375, 0.3125, 0.25, 0.4375, 0.25, 0.4375, 0.375, 0.375, 0.25, 0.5, 0.25, 0.5, 0.375, 0.4375, 0.25, 0.5625, 0.25, 0.5625, 0.375, 0.5, 0.25, 0.625, 0.25, 0.625, 0.375, 0.5625, 0.25, 0.6875, 0.25, 0.6875, 0.375, 0.625, 0.25, 0.75, 0.25, 0.75, 0.375, 0.6875, 0.25, 0.8125, 0.25, 0.8125, 0.375, 0.75, 0.25, 0.875, 0.25, 0.875, 0.375, 0.8125, 0.25, 0.9375, 0.25, 0.9375, 0.375, 0.875, 0.25, 1.0, 0.25, 1.0, 0.375, 0.9375, 0.25, 0.0625, 0.375, 0.0625, 0.5, 0.0, 0.375, 0.125, 0.375, 0.125, 0.5, 0.0625, 0.375, 0.1875, 0.375, 0.1875, 0.5, 0.125, 0.375, 0.25, 0.375, 0.25, 0.5, 0.1875, 0.375, 0.3125, 0.375, 0.3125, 0.5, 0.25, 0.375, 0.375, 0.375, 0.375, 0.5, 0.3125, 0.375, 0.4375, 0.375, 0.4375, 0.5, 0.375, 0.375, 0.5, 0.375, 0.5, 0.5, 0.4375, 0.375, 0.5625, 0.375, 0.5625, 0.5, 0.5, 0.375, 0.625, 0.375, 0.625, 0.5, 0.5625, 0.375, 0.6875, 0.375, 0.6875, 0.5, 0.625, 0.375, 0.75, 0.375, 0.75, 0.5, 0.6875, 0.375, 0.8125, 0.375, 0.8125, 0.5, 0.75, 0.375, 0.875, 0.375, 0.875, 0.5, 0.8125, 0.375, 0.9375, 0.375, 0.9375, 0.5, 0.875, 0.375, 1.0, 0.375, 1.0, 0.5, 0.9375, 0.375, 0.0625, 0.5, 0.0625, 0.625, 0.0, 0.5, 0.125, 0.5, 0.125, 0.625, 0.0625, 0.5, 0.1875, 0.5, 0.1875, 0.625, 0.125, 0.5, 0.25, 0.5, 0.25, 0.625, 0.1875, 0.5, 0.3125, 0.5, 0.3125, 0.625, 0.25, 0.5, 0.375, 0.5, 0.375, 0.625, 0.3125, 0.5, 0.4375, 0.5, 0.4375, 0.625, 0.375, 0.5, 0.5, 0.5, 0.5, 0.625, 0.4375, 0.5, 0.5625, 0.5, 0.5625, 0.625, 0.5, 0.5, 0.625, 0.5, 0.625, 0.625, 0.5625, 0.5, 0.6875, 0.5, 0.6875, 0.625, 0.625, 0.5, 0.75, 0.5, 0.75, 0.625, 0.6875, 0.5, 0.8125, 0.5, 0.8125, 0.625, 0.75, 0.5, 0.875, 0.5, 0.875, 0.625, 0.8125, 0.5, 0.9375, 0.5, 0.9375, 0.625, 0.875, 0.5, 1.0, 0.5, 1.0, 0.625, 0.9375, 0.5, 0.0625, 0.625, 0.0625, 0.75, 0.0, 0.625, 0.125, 0.625, 0.125, 0.75, 0.0625, 0.625, 0.1875, 0.625, 0.1875, 0.75, 0.125, 0.625, 0.25, 0.625, 0.25, 0.75, 0.1875, 0.625, 0.3125, 0.625, 0.3125, 0.75, 0.25, 0.625, 0.375, 0.625, 0.375, 0.75, 0.3125, 0.625, 0.4375, 0.625, 0.4375, 0.75, 0.375, 0.625, 0.5, 0.625, 0.5, 0.75, 0.4375, 0.625])
me_tree_leaves_leaves1.materials.append(mat_mat)
me_tree_leaves_leaves1.use_remesh_preserve_volume = False
me_tree_leaves_leaves1.use_remesh_preserve_attributes = False
me_tree_leaves_leaves1.use_mirror_vertex_groups = False
me_tree_leaves_leaves1.update()

# ---- objects
ob_tree_trunk_trunk1 = bpy.data.objects.new('tree trunk trunk1', me_tree_trunk_trunk1)
ob_tree_leaves_leaves1 = bpy.data.objects.new('tree leaves leaves1', me_tree_leaves_leaves1)

# ---- transforms, parenting, visibility, modifiers, constraints
ob_tree_trunk_trunk1.location = (0.0, 0.0, 0.0)
ob_tree_trunk_trunk1.rotation_euler = (1.571, -0.0, 0.0)
ob_tree_trunk_trunk1.scale = (0.005963, 0.005963, 0.005963)
ob_tree_trunk_trunk1.lineart.crease_threshold = 0.0
ob_tree_leaves_leaves1.location = (0.0, 0.0, 0.0)
ob_tree_leaves_leaves1.rotation_euler = (1.571, -0.0, 0.0)
ob_tree_leaves_leaves1.scale = (0.005963, 0.005963, 0.005963)
ob_tree_leaves_leaves1.lineart.crease_threshold = 0.0

# ---- collection membership
col_collection_1.objects.link(ob_tree_trunk_trunk1)
col_collection_1.objects.link(ob_tree_leaves_leaves1)

# ---- scene / render settings (as saved in the file)
scene.frame_start = 1; scene.frame_end = 250; scene.frame_set(1)
scene.render.engine = 'BLENDER_EEVEE_NEXT'
scene.render.resolution_percentage = 50
scene.render.dither_intensity = 0.0
scene.cycles.use_denoising = False
scene.cycles.samples = 10
scene.cycles.sampling_pattern = 'TABULATED_SOBOL'
scene.cycles.light_sampling_threshold = 0.0
scene.cycles.use_adaptive_sampling = False
scene.cycles.use_light_tree = False
scene.cycles.blur_glossy = 0.0
scene.cycles.pixel_filter_type = 'GAUSSIAN'
scene.cycles.sample_clamp_indirect = 0.0
scene.view_settings.view_transform = 'Standard'
bpy.context.view_layer.update()

# ---- added for rendering (the .blend has no active camera and no usable light): camera, sun
cam_auto = bpy.data.cameras.new('AutoCamera')
cam_auto.lens = 50.0
cam_auto.sensor_width = 36.0
cam_auto.clip_end = 1000.0
ob_auto_camera = bpy.data.objects.new('AutoCamera', cam_auto)
scene.collection.objects.link(ob_auto_camera)
ob_auto_camera.location = (2.47834, -2.95851, 3.17479)
ob_auto_camera.rotation_euler = (1.09748, -7.21219e-08, 0.694738)
scene.camera = ob_auto_camera
light_auto_sun = bpy.data.lights.new('AutoSun', 'SUN')
light_auto_sun.energy = 3.0
light_auto_sun.angle = 0.0523599
ob_auto_sun = bpy.data.objects.new('AutoSun', light_auto_sun)
scene.collection.objects.link(ob_auto_sun)
ob_auto_sun.rotation_euler = (0.872665, 0.174533, 0.523599)
bpy.context.view_layer.update()
